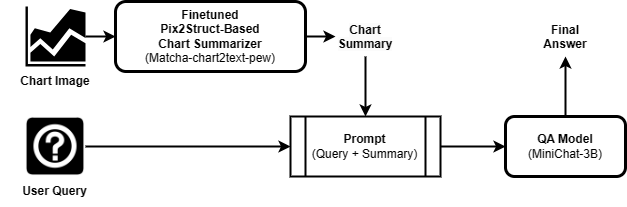

The diagram above was exported from draw.io. Its source (the exported page's mxGraphModel, read from the mxfile embedded in the PNG):
<mxGraphModel dx="1179" dy="629" grid="1" gridSize="10" guides="1" tooltips="1" connect="1" arrows="1" fold="1" page="1" pageScale="1" pageWidth="1920" pageHeight="1200" math="0" shadow="0">
  <root>
    <mxCell id="0" />
    <mxCell id="1" parent="0" />
    <mxCell id="5sHTTbzPEpyXeyVUGOwz-18" style="edgeStyle=orthogonalEdgeStyle;rounded=0;orthogonalLoop=1;jettySize=auto;html=1;entryX=0;entryY=0.5;entryDx=0;entryDy=0;strokeWidth=2;" parent="1" source="5sHTTbzPEpyXeyVUGOwz-2" target="5sHTTbzPEpyXeyVUGOwz-10" edge="1">
      <mxGeometry relative="1" as="geometry" />
    </mxCell>
    <mxCell id="5sHTTbzPEpyXeyVUGOwz-2" value="" style="sketch=0;aspect=fixed;pointerEvents=1;shadow=0;dashed=0;html=1;strokeColor=none;labelPosition=center;verticalLabelPosition=bottom;verticalAlign=top;align=center;fillColor=#000000;shape=mxgraph.mscae.general.graph;strokeWidth=1;" parent="1" vertex="1">
      <mxGeometry x="330" y="130" width="60" height="60" as="geometry" />
    </mxCell>
    <mxCell id="5sHTTbzPEpyXeyVUGOwz-3" value="Chart Image" style="text;strokeColor=none;align=center;fillColor=none;html=1;verticalAlign=middle;whiteSpace=wrap;rounded=0;strokeWidth=1;fontSize=12;fontStyle=1" parent="1" vertex="1">
      <mxGeometry x="305" y="190" width="110" height="30" as="geometry" />
    </mxCell>
    <mxCell id="5sHTTbzPEpyXeyVUGOwz-19" style="edgeStyle=orthogonalEdgeStyle;rounded=0;orthogonalLoop=1;jettySize=auto;html=1;entryX=0;entryY=0.5;entryDx=0;entryDy=0;strokeWidth=2;" parent="1" source="5sHTTbzPEpyXeyVUGOwz-8" target="5sHTTbzPEpyXeyVUGOwz-14" edge="1">
      <mxGeometry relative="1" as="geometry" />
    </mxCell>
    <mxCell id="5sHTTbzPEpyXeyVUGOwz-8" value="" style="shape=image;html=1;verticalAlign=top;verticalLabelPosition=bottom;labelBackgroundColor=#ffffff;imageAspect=0;aspect=fixed;image=https://cdn4.iconfinder.com/data/icons/aiga-symbol-signs/612/aiga_information_bg-128.png" parent="1" vertex="1">
      <mxGeometry x="330" y="240" width="60" height="60" as="geometry" />
    </mxCell>
    <mxCell id="5sHTTbzPEpyXeyVUGOwz-9" value="User Query" style="text;strokeColor=none;align=center;fillColor=none;html=1;verticalAlign=middle;whiteSpace=wrap;rounded=0;fontStyle=1" parent="1" vertex="1">
      <mxGeometry x="307.5" y="300" width="105" height="30" as="geometry" />
    </mxCell>
    <mxCell id="5sHTTbzPEpyXeyVUGOwz-20" style="edgeStyle=orthogonalEdgeStyle;rounded=0;orthogonalLoop=1;jettySize=auto;html=1;entryX=0;entryY=0.5;entryDx=0;entryDy=0;strokeWidth=2;" parent="1" source="5sHTTbzPEpyXeyVUGOwz-10" target="5sHTTbzPEpyXeyVUGOwz-15" edge="1">
      <mxGeometry relative="1" as="geometry" />
    </mxCell>
    <mxCell id="5sHTTbzPEpyXeyVUGOwz-10" value="Finetuned&lt;br&gt;Pix2Struct-Based&lt;div&gt;Chart Summarizer&lt;/div&gt;&lt;div&gt;&lt;span style=&quot;font-weight: normal;&quot;&gt;(Matcha-chart2text-pew)&lt;/span&gt;&lt;/div&gt;" style="rounded=1;whiteSpace=wrap;html=1;strokeWidth=3;fontStyle=1" parent="1" vertex="1">
      <mxGeometry x="420" y="125" width="190" height="70" as="geometry" />
    </mxCell>
    <mxCell id="5sHTTbzPEpyXeyVUGOwz-22" style="edgeStyle=orthogonalEdgeStyle;rounded=0;orthogonalLoop=1;jettySize=auto;html=1;entryX=0;entryY=0.5;entryDx=0;entryDy=0;strokeWidth=2;" parent="1" source="5sHTTbzPEpyXeyVUGOwz-14" target="5sHTTbzPEpyXeyVUGOwz-16" edge="1">
      <mxGeometry relative="1" as="geometry" />
    </mxCell>
    <mxCell id="5sHTTbzPEpyXeyVUGOwz-14" value="Prompt&lt;div&gt;&lt;span style=&quot;font-weight: normal;&quot;&gt;(Query + Summary)&lt;/span&gt;&lt;/div&gt;" style="shape=process;whiteSpace=wrap;html=1;backgroundOutline=1;strokeWidth=2;fontStyle=1" parent="1" vertex="1">
      <mxGeometry x="595" y="240" width="150" height="60" as="geometry" />
    </mxCell>
    <mxCell id="5sHTTbzPEpyXeyVUGOwz-21" style="edgeStyle=orthogonalEdgeStyle;rounded=0;orthogonalLoop=1;jettySize=auto;html=1;entryX=0.5;entryY=0;entryDx=0;entryDy=0;strokeWidth=2;" parent="1" source="5sHTTbzPEpyXeyVUGOwz-15" target="5sHTTbzPEpyXeyVUGOwz-14" edge="1">
      <mxGeometry relative="1" as="geometry" />
    </mxCell>
    <mxCell id="5sHTTbzPEpyXeyVUGOwz-15" value="&lt;span style=&quot;color: rgb(0, 0, 0); font-family: Helvetica; font-size: 12px; font-style: normal; font-variant-ligatures: normal; font-variant-caps: normal; font-weight: 700; letter-spacing: normal; orphans: 2; text-indent: 0px; text-transform: none; widows: 2; word-spacing: 0px; -webkit-text-stroke-width: 0px; white-space: normal; background-color: rgb(251, 251, 251); text-decoration-thickness: initial; text-decoration-style: initial; text-decoration-color: initial; float: none; display: inline !important;&quot;&gt;Chart Summary&lt;/span&gt;" style="text;whiteSpace=wrap;html=1;align=center;" parent="1" vertex="1">
      <mxGeometry x="640" y="140" width="60" height="40" as="geometry" />
    </mxCell>
    <mxCell id="5sHTTbzPEpyXeyVUGOwz-24" style="edgeStyle=orthogonalEdgeStyle;rounded=0;orthogonalLoop=1;jettySize=auto;html=1;entryX=0.5;entryY=1;entryDx=0;entryDy=0;strokeWidth=2;" parent="1" source="5sHTTbzPEpyXeyVUGOwz-16" target="5sHTTbzPEpyXeyVUGOwz-17" edge="1">
      <mxGeometry relative="1" as="geometry" />
    </mxCell>
    <mxCell id="5sHTTbzPEpyXeyVUGOwz-16" value="&lt;div&gt;&lt;/div&gt;QA Model&lt;br&gt;&lt;span style=&quot;font-weight: normal;&quot;&gt;(MiniChat-3B)&lt;/span&gt;" style="rounded=1;whiteSpace=wrap;html=1;strokeWidth=3;fontStyle=1" parent="1" vertex="1">
      <mxGeometry x="810" y="240" width="120" height="60" as="geometry" />
    </mxCell>
    <mxCell id="5sHTTbzPEpyXeyVUGOwz-17" value="&lt;b&gt;Final Answer&lt;/b&gt;" style="text;whiteSpace=wrap;html=1;align=center;" parent="1" vertex="1">
      <mxGeometry x="840" y="140" width="60" height="40" as="geometry" />
    </mxCell>
  </root>
</mxGraphModel>